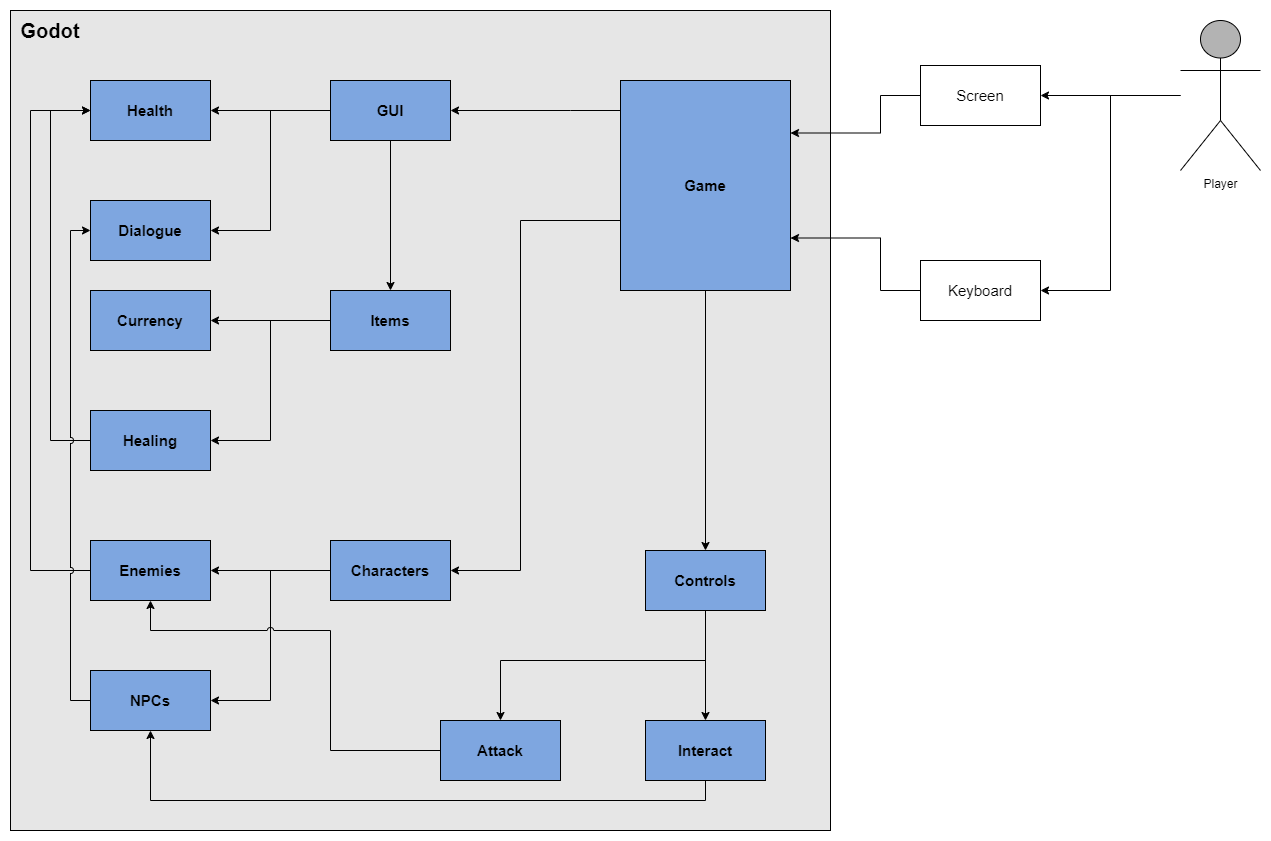

The diagram above was exported from draw.io. Its source (the exported page's mxGraphModel, read from the mxfile embedded in the PNG):
<mxGraphModel dx="2534" dy="964" grid="1" gridSize="10" guides="1" tooltips="1" connect="1" arrows="1" fold="1" page="1" pageScale="1" pageWidth="1100" pageHeight="500" math="0" shadow="0">
  <root>
    <mxCell id="0" />
    <mxCell id="1" parent="0" />
    <mxCell id="vXphgElXM5ljSZUIw4um-11" value="" style="whiteSpace=wrap;html=1;aspect=fixed;gradientColor=none;fillColor=#E6E6E6;fillStyle=solid;" vertex="1" parent="1">
      <mxGeometry x="-360" y="30" width="820" height="820" as="geometry" />
    </mxCell>
    <mxCell id="vXphgElXM5ljSZUIw4um-5" style="edgeStyle=orthogonalEdgeStyle;rounded=0;orthogonalLoop=1;jettySize=auto;html=1;entryX=1;entryY=0.5;entryDx=0;entryDy=0;" edge="1" parent="1" source="vXphgElXM5ljSZUIw4um-1" target="vXphgElXM5ljSZUIw4um-4">
      <mxGeometry relative="1" as="geometry" />
    </mxCell>
    <mxCell id="vXphgElXM5ljSZUIw4um-8" style="edgeStyle=orthogonalEdgeStyle;rounded=0;orthogonalLoop=1;jettySize=auto;html=1;entryX=1;entryY=0.5;entryDx=0;entryDy=0;" edge="1" parent="1" source="vXphgElXM5ljSZUIw4um-1" target="vXphgElXM5ljSZUIw4um-7">
      <mxGeometry relative="1" as="geometry" />
    </mxCell>
    <mxCell id="vXphgElXM5ljSZUIw4um-1" value="Player" style="shape=umlActor;verticalLabelPosition=bottom;verticalAlign=top;html=1;outlineConnect=0;fillColor=#B3B3B3;" vertex="1" parent="1">
      <mxGeometry x="810" y="40" width="80" height="150" as="geometry" />
    </mxCell>
    <mxCell id="vXphgElXM5ljSZUIw4um-14" style="edgeStyle=orthogonalEdgeStyle;rounded=0;orthogonalLoop=1;jettySize=auto;html=1;entryX=1;entryY=0.25;entryDx=0;entryDy=0;" edge="1" parent="1" source="vXphgElXM5ljSZUIw4um-4" target="vXphgElXM5ljSZUIw4um-13">
      <mxGeometry relative="1" as="geometry">
        <Array as="points">
          <mxPoint x="510" y="115" />
          <mxPoint x="510" y="153" />
        </Array>
      </mxGeometry>
    </mxCell>
    <mxCell id="vXphgElXM5ljSZUIw4um-4" value="Screen" style="rounded=0;whiteSpace=wrap;html=1;fontSize=15;" vertex="1" parent="1">
      <mxGeometry x="550" y="85" width="120" height="60" as="geometry" />
    </mxCell>
    <mxCell id="vXphgElXM5ljSZUIw4um-15" style="edgeStyle=orthogonalEdgeStyle;rounded=0;orthogonalLoop=1;jettySize=auto;html=1;entryX=1;entryY=0.75;entryDx=0;entryDy=0;" edge="1" parent="1" source="vXphgElXM5ljSZUIw4um-7" target="vXphgElXM5ljSZUIw4um-13">
      <mxGeometry relative="1" as="geometry">
        <Array as="points">
          <mxPoint x="510" y="310" />
          <mxPoint x="510" y="258" />
        </Array>
      </mxGeometry>
    </mxCell>
    <mxCell id="vXphgElXM5ljSZUIw4um-7" value="Keyboard" style="rounded=0;whiteSpace=wrap;html=1;fontSize=15;" vertex="1" parent="1">
      <mxGeometry x="550" y="280" width="120" height="60" as="geometry" />
    </mxCell>
    <mxCell id="vXphgElXM5ljSZUIw4um-12" value="Godot" style="text;html=1;align=center;verticalAlign=middle;whiteSpace=wrap;rounded=0;fontSize=20;fontStyle=1" vertex="1" parent="1">
      <mxGeometry x="-360" y="30" width="80" height="40" as="geometry" />
    </mxCell>
    <mxCell id="vXphgElXM5ljSZUIw4um-17" value="" style="edgeStyle=orthogonalEdgeStyle;rounded=0;orthogonalLoop=1;jettySize=auto;html=1;" edge="1" parent="1" source="vXphgElXM5ljSZUIw4um-13" target="vXphgElXM5ljSZUIw4um-16">
      <mxGeometry relative="1" as="geometry">
        <Array as="points">
          <mxPoint x="200" y="130" />
          <mxPoint x="200" y="130" />
        </Array>
      </mxGeometry>
    </mxCell>
    <mxCell id="vXphgElXM5ljSZUIw4um-24" value="" style="edgeStyle=orthogonalEdgeStyle;rounded=0;orthogonalLoop=1;jettySize=auto;html=1;" edge="1" parent="1" source="vXphgElXM5ljSZUIw4um-13" target="vXphgElXM5ljSZUIw4um-23">
      <mxGeometry relative="1" as="geometry">
        <Array as="points">
          <mxPoint x="150" y="240" />
          <mxPoint x="150" y="590" />
        </Array>
      </mxGeometry>
    </mxCell>
    <mxCell id="vXphgElXM5ljSZUIw4um-40" value="" style="edgeStyle=orthogonalEdgeStyle;rounded=0;orthogonalLoop=1;jettySize=auto;html=1;" edge="1" parent="1" source="vXphgElXM5ljSZUIw4um-13" target="vXphgElXM5ljSZUIw4um-39">
      <mxGeometry relative="1" as="geometry" />
    </mxCell>
    <mxCell id="vXphgElXM5ljSZUIw4um-13" value="Game" style="rounded=0;whiteSpace=wrap;html=1;fillColor=#7EA6E0;fontSize=15;fontStyle=1" vertex="1" parent="1">
      <mxGeometry x="250" y="100" width="170" height="210" as="geometry" />
    </mxCell>
    <mxCell id="vXphgElXM5ljSZUIw4um-19" value="" style="edgeStyle=orthogonalEdgeStyle;rounded=0;orthogonalLoop=1;jettySize=auto;html=1;" edge="1" parent="1" source="vXphgElXM5ljSZUIw4um-16" target="vXphgElXM5ljSZUIw4um-18">
      <mxGeometry relative="1" as="geometry" />
    </mxCell>
    <mxCell id="vXphgElXM5ljSZUIw4um-21" value="" style="edgeStyle=orthogonalEdgeStyle;rounded=0;orthogonalLoop=1;jettySize=auto;html=1;" edge="1" parent="1" source="vXphgElXM5ljSZUIw4um-16" target="vXphgElXM5ljSZUIw4um-20">
      <mxGeometry relative="1" as="geometry">
        <Array as="points">
          <mxPoint x="-100" y="130" />
          <mxPoint x="-100" y="250" />
        </Array>
      </mxGeometry>
    </mxCell>
    <mxCell id="vXphgElXM5ljSZUIw4um-50" style="edgeStyle=orthogonalEdgeStyle;shape=connector;rounded=0;jumpStyle=arc;orthogonalLoop=1;jettySize=auto;html=1;entryX=0.5;entryY=0;entryDx=0;entryDy=0;strokeColor=default;align=center;verticalAlign=middle;fontFamily=Helvetica;fontSize=11;fontColor=default;labelBackgroundColor=default;endArrow=classic;" edge="1" parent="1" source="vXphgElXM5ljSZUIw4um-16" target="vXphgElXM5ljSZUIw4um-33">
      <mxGeometry relative="1" as="geometry" />
    </mxCell>
    <mxCell id="vXphgElXM5ljSZUIw4um-16" value="GUI" style="whiteSpace=wrap;html=1;fontSize=15;fillColor=#7EA6E0;rounded=0;fontStyle=1;" vertex="1" parent="1">
      <mxGeometry x="-40" y="100" width="120" height="60" as="geometry" />
    </mxCell>
    <mxCell id="vXphgElXM5ljSZUIw4um-18" value="Health" style="whiteSpace=wrap;html=1;fontSize=15;fillColor=#7EA6E0;rounded=0;fontStyle=1;" vertex="1" parent="1">
      <mxGeometry x="-280" y="100" width="120" height="60" as="geometry" />
    </mxCell>
    <mxCell id="vXphgElXM5ljSZUIw4um-20" value="Dialogue" style="whiteSpace=wrap;html=1;fontSize=15;fillColor=#7EA6E0;rounded=0;fontStyle=1;" vertex="1" parent="1">
      <mxGeometry x="-280" y="220" width="120" height="60" as="geometry" />
    </mxCell>
    <mxCell id="vXphgElXM5ljSZUIw4um-26" value="" style="edgeStyle=orthogonalEdgeStyle;rounded=0;orthogonalLoop=1;jettySize=auto;html=1;jumpStyle=arc;" edge="1" parent="1" source="vXphgElXM5ljSZUIw4um-23" target="vXphgElXM5ljSZUIw4um-25">
      <mxGeometry relative="1" as="geometry">
        <Array as="points">
          <mxPoint x="-100" y="590" />
          <mxPoint x="-100" y="590" />
        </Array>
      </mxGeometry>
    </mxCell>
    <mxCell id="vXphgElXM5ljSZUIw4um-28" value="" style="edgeStyle=orthogonalEdgeStyle;rounded=0;orthogonalLoop=1;jettySize=auto;html=1;" edge="1" parent="1" source="vXphgElXM5ljSZUIw4um-23" target="vXphgElXM5ljSZUIw4um-27">
      <mxGeometry relative="1" as="geometry">
        <Array as="points">
          <mxPoint x="-100" y="590" />
          <mxPoint x="-100" y="720" />
        </Array>
      </mxGeometry>
    </mxCell>
    <mxCell id="vXphgElXM5ljSZUIw4um-23" value="Characters" style="whiteSpace=wrap;html=1;fontSize=15;fillColor=#7EA6E0;rounded=0;fontStyle=1;" vertex="1" parent="1">
      <mxGeometry x="-40" y="560" width="120" height="60" as="geometry" />
    </mxCell>
    <mxCell id="vXphgElXM5ljSZUIw4um-45" style="edgeStyle=orthogonalEdgeStyle;rounded=0;orthogonalLoop=1;jettySize=auto;html=1;entryX=0;entryY=0.5;entryDx=0;entryDy=0;" edge="1" parent="1" source="vXphgElXM5ljSZUIw4um-25" target="vXphgElXM5ljSZUIw4um-18">
      <mxGeometry relative="1" as="geometry">
        <Array as="points">
          <mxPoint x="-340" y="590" />
          <mxPoint x="-340" y="130" />
        </Array>
      </mxGeometry>
    </mxCell>
    <mxCell id="vXphgElXM5ljSZUIw4um-25" value="Enemies" style="whiteSpace=wrap;html=1;fontSize=15;fillColor=#7EA6E0;rounded=0;fontStyle=1;" vertex="1" parent="1">
      <mxGeometry x="-280" y="560" width="120" height="60" as="geometry" />
    </mxCell>
    <mxCell id="vXphgElXM5ljSZUIw4um-36" value="" style="edgeStyle=orthogonalEdgeStyle;rounded=0;orthogonalLoop=1;jettySize=auto;html=1;" edge="1" parent="1" source="vXphgElXM5ljSZUIw4um-33" target="vXphgElXM5ljSZUIw4um-35">
      <mxGeometry relative="1" as="geometry" />
    </mxCell>
    <mxCell id="vXphgElXM5ljSZUIw4um-38" value="" style="edgeStyle=orthogonalEdgeStyle;rounded=0;orthogonalLoop=1;jettySize=auto;html=1;" edge="1" parent="1" source="vXphgElXM5ljSZUIw4um-33" target="vXphgElXM5ljSZUIw4um-37">
      <mxGeometry relative="1" as="geometry">
        <Array as="points">
          <mxPoint x="-100" y="340" />
          <mxPoint x="-100" y="460" />
        </Array>
      </mxGeometry>
    </mxCell>
    <mxCell id="vXphgElXM5ljSZUIw4um-33" value="Items" style="whiteSpace=wrap;html=1;fontSize=15;fillColor=#7EA6E0;rounded=0;fontStyle=1;" vertex="1" parent="1">
      <mxGeometry x="-40" y="310" width="120" height="60" as="geometry" />
    </mxCell>
    <mxCell id="vXphgElXM5ljSZUIw4um-35" value="Currency" style="whiteSpace=wrap;html=1;fontSize=15;fillColor=#7EA6E0;rounded=0;fontStyle=1;" vertex="1" parent="1">
      <mxGeometry x="-280" y="310" width="120" height="60" as="geometry" />
    </mxCell>
    <mxCell id="vXphgElXM5ljSZUIw4um-49" style="edgeStyle=orthogonalEdgeStyle;shape=connector;rounded=0;jumpStyle=arc;orthogonalLoop=1;jettySize=auto;html=1;entryX=0;entryY=0.5;entryDx=0;entryDy=0;strokeColor=default;align=center;verticalAlign=middle;fontFamily=Helvetica;fontSize=11;fontColor=default;labelBackgroundColor=default;endArrow=classic;" edge="1" parent="1" source="vXphgElXM5ljSZUIw4um-37" target="vXphgElXM5ljSZUIw4um-18">
      <mxGeometry relative="1" as="geometry">
        <Array as="points">
          <mxPoint x="-320" y="460" />
          <mxPoint x="-320" y="130" />
          <mxPoint x="-280" y="130" />
        </Array>
      </mxGeometry>
    </mxCell>
    <mxCell id="vXphgElXM5ljSZUIw4um-37" value="Healing" style="whiteSpace=wrap;html=1;fontSize=15;fillColor=#7EA6E0;rounded=0;fontStyle=1;" vertex="1" parent="1">
      <mxGeometry x="-280" y="430" width="120" height="60" as="geometry" />
    </mxCell>
    <mxCell id="vXphgElXM5ljSZUIw4um-42" value="" style="edgeStyle=orthogonalEdgeStyle;rounded=0;orthogonalLoop=1;jettySize=auto;html=1;" edge="1" parent="1" source="vXphgElXM5ljSZUIw4um-39" target="vXphgElXM5ljSZUIw4um-41">
      <mxGeometry relative="1" as="geometry">
        <Array as="points">
          <mxPoint x="335" y="680" />
          <mxPoint x="130" y="680" />
        </Array>
      </mxGeometry>
    </mxCell>
    <mxCell id="vXphgElXM5ljSZUIw4um-44" value="" style="edgeStyle=orthogonalEdgeStyle;rounded=0;orthogonalLoop=1;jettySize=auto;html=1;" edge="1" parent="1" source="vXphgElXM5ljSZUIw4um-39" target="vXphgElXM5ljSZUIw4um-43">
      <mxGeometry relative="1" as="geometry" />
    </mxCell>
    <mxCell id="vXphgElXM5ljSZUIw4um-39" value="Controls" style="whiteSpace=wrap;html=1;fontSize=15;fillColor=#7EA6E0;rounded=0;fontStyle=1;" vertex="1" parent="1">
      <mxGeometry x="275" y="570" width="120" height="60" as="geometry" />
    </mxCell>
    <mxCell id="vXphgElXM5ljSZUIw4um-53" style="edgeStyle=orthogonalEdgeStyle;shape=connector;rounded=0;jumpStyle=arc;orthogonalLoop=1;jettySize=auto;html=1;entryX=0.5;entryY=1;entryDx=0;entryDy=0;strokeColor=default;align=center;verticalAlign=middle;fontFamily=Helvetica;fontSize=11;fontColor=default;labelBackgroundColor=default;endArrow=classic;" edge="1" parent="1" source="vXphgElXM5ljSZUIw4um-41" target="vXphgElXM5ljSZUIw4um-25">
      <mxGeometry relative="1" as="geometry">
        <Array as="points">
          <mxPoint x="-40" y="770" />
          <mxPoint x="-40" y="650" />
          <mxPoint x="-220" y="650" />
        </Array>
      </mxGeometry>
    </mxCell>
    <mxCell id="vXphgElXM5ljSZUIw4um-41" value="Attack" style="whiteSpace=wrap;html=1;fontSize=15;fillColor=#7EA6E0;rounded=0;fontStyle=1;" vertex="1" parent="1">
      <mxGeometry x="70" y="740" width="120" height="60" as="geometry" />
    </mxCell>
    <mxCell id="vXphgElXM5ljSZUIw4um-52" style="edgeStyle=orthogonalEdgeStyle;shape=connector;rounded=0;jumpStyle=arc;orthogonalLoop=1;jettySize=auto;html=1;entryX=0.5;entryY=1;entryDx=0;entryDy=0;strokeColor=default;align=center;verticalAlign=middle;fontFamily=Helvetica;fontSize=11;fontColor=default;labelBackgroundColor=default;endArrow=classic;" edge="1" parent="1" source="vXphgElXM5ljSZUIw4um-43" target="vXphgElXM5ljSZUIw4um-27">
      <mxGeometry relative="1" as="geometry">
        <Array as="points">
          <mxPoint x="335" y="820" />
          <mxPoint x="-220" y="820" />
        </Array>
      </mxGeometry>
    </mxCell>
    <mxCell id="vXphgElXM5ljSZUIw4um-43" value="Interact" style="whiteSpace=wrap;html=1;fontSize=15;fillColor=#7EA6E0;rounded=0;fontStyle=1;" vertex="1" parent="1">
      <mxGeometry x="275" y="740" width="120" height="60" as="geometry" />
    </mxCell>
    <mxCell id="vXphgElXM5ljSZUIw4um-51" style="edgeStyle=orthogonalEdgeStyle;shape=connector;rounded=0;jumpStyle=arc;orthogonalLoop=1;jettySize=auto;html=1;entryX=0;entryY=0.5;entryDx=0;entryDy=0;strokeColor=default;align=center;verticalAlign=middle;fontFamily=Helvetica;fontSize=11;fontColor=default;labelBackgroundColor=default;endArrow=classic;" edge="1" parent="1" source="vXphgElXM5ljSZUIw4um-27" target="vXphgElXM5ljSZUIw4um-20">
      <mxGeometry relative="1" as="geometry">
        <Array as="points">
          <mxPoint x="-300" y="720" />
          <mxPoint x="-300" y="250" />
        </Array>
      </mxGeometry>
    </mxCell>
    <mxCell id="vXphgElXM5ljSZUIw4um-27" value="NPCs" style="whiteSpace=wrap;html=1;fontSize=15;fillColor=#7EA6E0;rounded=0;fontStyle=1;" vertex="1" parent="1">
      <mxGeometry x="-280" y="690" width="120" height="60" as="geometry" />
    </mxCell>
  </root>
</mxGraphModel>